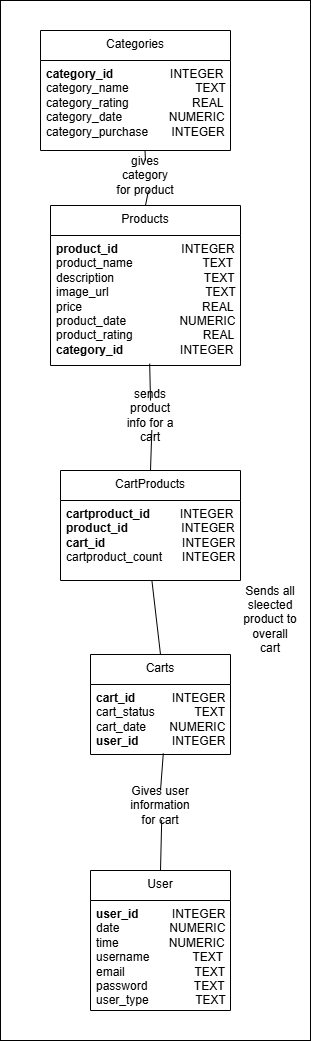

The diagram above was exported from draw.io. Its source (the exported page's mxGraphModel, read from the mxfile embedded in the PNG):
<mxGraphModel dx="1303" dy="2434" grid="1" gridSize="10" guides="1" tooltips="1" connect="1" arrows="1" fold="1" page="1" pageScale="1" pageWidth="827" pageHeight="1169" math="0" shadow="0">
  <root>
    <mxCell id="WIyWlLk6GJQsqaUBKTNV-0" />
    <mxCell id="WIyWlLk6GJQsqaUBKTNV-1" parent="WIyWlLk6GJQsqaUBKTNV-0" />
    <mxCell id="dkYRQRp6VY5KspGKPX3j-40" value="" style="rounded=0;whiteSpace=wrap;html=1;" vertex="1" parent="WIyWlLk6GJQsqaUBKTNV-1">
      <mxGeometry x="200" y="-50" width="310" height="1040" as="geometry" />
    </mxCell>
    <mxCell id="dkYRQRp6VY5KspGKPX3j-0" value="User" style="swimlane;fontStyle=0;childLayout=stackLayout;horizontal=1;startSize=30;horizontalStack=0;resizeParent=1;resizeParentMax=0;resizeLast=0;collapsible=1;marginBottom=0;whiteSpace=wrap;html=1;verticalAlign=top;" vertex="1" parent="WIyWlLk6GJQsqaUBKTNV-1">
      <mxGeometry x="290" y="820" width="140" height="140" as="geometry">
        <mxRectangle x="130" y="180" width="60" height="30" as="alternateBounds" />
      </mxGeometry>
    </mxCell>
    <mxCell id="dkYRQRp6VY5KspGKPX3j-1" value="&lt;b&gt;user_id&amp;nbsp; &amp;nbsp; &amp;nbsp; &amp;nbsp; &amp;nbsp; &lt;/b&gt;INTEGER&lt;div&gt;date&amp;nbsp; &amp;nbsp; &amp;nbsp; &amp;nbsp; &amp;nbsp; &amp;nbsp; &amp;nbsp; &amp;nbsp;NUMERIC&lt;/div&gt;&lt;div&gt;time&amp;nbsp; &amp;nbsp; &amp;nbsp; &amp;nbsp; &amp;nbsp; &amp;nbsp; &amp;nbsp; &amp;nbsp;NUMERIC&lt;/div&gt;&lt;div&gt;username&amp;nbsp; &amp;nbsp; &amp;nbsp; &amp;nbsp; &amp;nbsp; &amp;nbsp; &amp;nbsp;TEXT&lt;/div&gt;&lt;div&gt;email&amp;nbsp; &amp;nbsp; &amp;nbsp; &amp;nbsp; &amp;nbsp; &amp;nbsp; &amp;nbsp; &amp;nbsp; &amp;nbsp; &amp;nbsp; &amp;nbsp;TEXT&lt;/div&gt;&lt;div&gt;password&amp;nbsp; &amp;nbsp; &amp;nbsp; &amp;nbsp; &amp;nbsp; &amp;nbsp; &amp;nbsp; TEXT&lt;/div&gt;&lt;div&gt;&lt;span style=&quot;background-color: initial;&quot;&gt;user_type&amp;nbsp; &amp;nbsp; &amp;nbsp; &amp;nbsp; &amp;nbsp; &amp;nbsp; &amp;nbsp; TEXT&lt;/span&gt;&lt;/div&gt;" style="text;strokeColor=none;fillColor=none;align=left;verticalAlign=top;spacingLeft=4;spacingRight=4;overflow=hidden;points=[[0,0.5],[1,0.5]];portConstraint=eastwest;rotatable=0;whiteSpace=wrap;html=1;" vertex="1" parent="dkYRQRp6VY5KspGKPX3j-0">
      <mxGeometry y="30" width="140" height="110" as="geometry" />
    </mxCell>
    <mxCell id="dkYRQRp6VY5KspGKPX3j-6" value="Categories" style="swimlane;fontStyle=0;childLayout=stackLayout;horizontal=1;startSize=30;horizontalStack=0;resizeParent=1;resizeParentMax=0;resizeLast=0;collapsible=1;marginBottom=0;whiteSpace=wrap;html=1;verticalAlign=top;" vertex="1" parent="WIyWlLk6GJQsqaUBKTNV-1">
      <mxGeometry x="240" y="-20" width="190" height="120" as="geometry">
        <mxRectangle x="130" y="180" width="60" height="30" as="alternateBounds" />
      </mxGeometry>
    </mxCell>
    <mxCell id="dkYRQRp6VY5KspGKPX3j-7" value="&lt;b&gt;category_id&amp;nbsp; &amp;nbsp; &amp;nbsp; &amp;nbsp; &amp;nbsp; &amp;nbsp; &amp;nbsp; &amp;nbsp; &amp;nbsp;&lt;/b&gt;INTEGER&lt;div&gt;category_name&amp;nbsp; &amp;nbsp; &amp;nbsp; &amp;nbsp; &amp;nbsp; &amp;nbsp; &amp;nbsp; &amp;nbsp; &amp;nbsp; &amp;nbsp; TEXT&lt;/div&gt;&lt;div&gt;category_rating&amp;nbsp; &amp;nbsp; &amp;nbsp; &amp;nbsp; &amp;nbsp; &amp;nbsp; &amp;nbsp; &amp;nbsp; &amp;nbsp; &amp;nbsp;REAL&lt;/div&gt;&lt;div&gt;category_date&amp;nbsp; &amp;nbsp; &amp;nbsp; &amp;nbsp; &amp;nbsp; &amp;nbsp; &amp;nbsp; NUMERIC&lt;/div&gt;&lt;div&gt;category_purchase&amp;nbsp; &amp;nbsp; &amp;nbsp; &amp;nbsp;INTEGER&lt;/div&gt;" style="text;strokeColor=none;fillColor=none;align=left;verticalAlign=top;spacingLeft=4;spacingRight=4;overflow=hidden;points=[[0,0.5],[1,0.5]];portConstraint=eastwest;rotatable=0;whiteSpace=wrap;html=1;" vertex="1" parent="dkYRQRp6VY5KspGKPX3j-6">
      <mxGeometry y="30" width="190" height="90" as="geometry" />
    </mxCell>
    <mxCell id="dkYRQRp6VY5KspGKPX3j-8" value="Products" style="swimlane;fontStyle=0;childLayout=stackLayout;horizontal=1;startSize=30;horizontalStack=0;resizeParent=1;resizeParentMax=0;resizeLast=0;collapsible=1;marginBottom=0;whiteSpace=wrap;html=1;verticalAlign=top;" vertex="1" parent="WIyWlLk6GJQsqaUBKTNV-1">
      <mxGeometry x="250" y="155" width="190" height="160" as="geometry">
        <mxRectangle x="130" y="180" width="60" height="30" as="alternateBounds" />
      </mxGeometry>
    </mxCell>
    <mxCell id="dkYRQRp6VY5KspGKPX3j-9" value="&lt;b&gt;product_id&amp;nbsp; &amp;nbsp; &amp;nbsp; &amp;nbsp; &amp;nbsp; &amp;nbsp; &amp;nbsp; &amp;nbsp; &amp;nbsp; &amp;nbsp;&lt;/b&gt;INTEGER&lt;div&gt;product_name&amp;nbsp; &amp;nbsp; &amp;nbsp; &amp;nbsp; &amp;nbsp; &amp;nbsp; &amp;nbsp; &amp;nbsp; &amp;nbsp; &amp;nbsp; &amp;nbsp;TEXT&lt;/div&gt;&lt;div&gt;description&amp;nbsp; &amp;nbsp; &amp;nbsp; &amp;nbsp; &amp;nbsp; &amp;nbsp; &amp;nbsp; &amp;nbsp; &amp;nbsp; &amp;nbsp; &amp;nbsp; &amp;nbsp; &amp;nbsp; &amp;nbsp;TEXT&lt;/div&gt;&lt;div&gt;image_url&amp;nbsp; &amp;nbsp; &amp;nbsp; &amp;nbsp; &amp;nbsp; &amp;nbsp; &amp;nbsp; &amp;nbsp; &amp;nbsp; &amp;nbsp; &amp;nbsp; &amp;nbsp; &amp;nbsp; &amp;nbsp; &amp;nbsp;TEXT&lt;/div&gt;&lt;div&gt;price&amp;nbsp; &amp;nbsp; &amp;nbsp; &amp;nbsp; &amp;nbsp; &amp;nbsp; &amp;nbsp; &amp;nbsp; &amp;nbsp; &amp;nbsp; &amp;nbsp; &amp;nbsp; &amp;nbsp; &amp;nbsp; &amp;nbsp; &amp;nbsp; &amp;nbsp; &amp;nbsp; REAL&lt;/div&gt;&lt;div&gt;product_date&amp;nbsp; &amp;nbsp; &amp;nbsp; &amp;nbsp; &amp;nbsp; &amp;nbsp; &amp;nbsp; &amp;nbsp; NUMERIC&lt;/div&gt;&lt;div&gt;product_rating&amp;nbsp; &amp;nbsp; &amp;nbsp; &amp;nbsp; &amp;nbsp; &amp;nbsp; &amp;nbsp; &amp;nbsp; &amp;nbsp; &amp;nbsp; &amp;nbsp;REAL&lt;/div&gt;&lt;div&gt;&lt;b&gt;category_id&amp;nbsp; &amp;nbsp; &amp;nbsp; &amp;nbsp; &amp;nbsp; &amp;nbsp; &amp;nbsp; &amp;nbsp; &amp;nbsp;&lt;/b&gt;INTEGER&lt;/div&gt;&lt;div&gt;&lt;b&gt;&lt;br&gt;&lt;/b&gt;&lt;/div&gt;" style="text;strokeColor=none;fillColor=none;align=left;verticalAlign=top;spacingLeft=4;spacingRight=4;overflow=hidden;points=[[0,0.5],[1,0.5]];portConstraint=eastwest;rotatable=0;whiteSpace=wrap;html=1;" vertex="1" parent="dkYRQRp6VY5KspGKPX3j-8">
      <mxGeometry y="30" width="190" height="130" as="geometry" />
    </mxCell>
    <mxCell id="dkYRQRp6VY5KspGKPX3j-10" value="Carts" style="swimlane;fontStyle=0;childLayout=stackLayout;horizontal=1;startSize=30;horizontalStack=0;resizeParent=1;resizeParentMax=0;resizeLast=0;collapsible=1;marginBottom=0;whiteSpace=wrap;html=1;verticalAlign=top;" vertex="1" parent="WIyWlLk6GJQsqaUBKTNV-1">
      <mxGeometry x="290" y="604" width="140" height="100" as="geometry">
        <mxRectangle x="130" y="180" width="60" height="30" as="alternateBounds" />
      </mxGeometry>
    </mxCell>
    <mxCell id="dkYRQRp6VY5KspGKPX3j-11" value="&lt;b&gt;cart_id&amp;nbsp; &amp;nbsp; &amp;nbsp; &amp;nbsp; &amp;nbsp; &amp;nbsp;&lt;/b&gt;INTEGER&lt;div&gt;cart_status&amp;nbsp; &amp;nbsp; &amp;nbsp; &amp;nbsp; &amp;nbsp; &amp;nbsp; TEXT&lt;/div&gt;&lt;div&gt;cart_date&amp;nbsp; &amp;nbsp; &amp;nbsp; &amp;nbsp;NUMERIC&lt;br&gt;&lt;/div&gt;&lt;div&gt;&lt;b&gt;user_id&amp;nbsp; &amp;nbsp; &amp;nbsp; &amp;nbsp; &amp;nbsp; &lt;/b&gt;INTEGER&lt;/div&gt;" style="text;strokeColor=none;fillColor=none;align=left;verticalAlign=top;spacingLeft=4;spacingRight=4;overflow=hidden;points=[[0,0.5],[1,0.5]];portConstraint=eastwest;rotatable=0;whiteSpace=wrap;html=1;" vertex="1" parent="dkYRQRp6VY5KspGKPX3j-10">
      <mxGeometry y="30" width="140" height="70" as="geometry" />
    </mxCell>
    <mxCell id="dkYRQRp6VY5KspGKPX3j-12" value="CartProducts" style="swimlane;fontStyle=0;childLayout=stackLayout;horizontal=1;startSize=30;horizontalStack=0;resizeParent=1;resizeParentMax=0;resizeLast=0;collapsible=1;marginBottom=0;whiteSpace=wrap;html=1;verticalAlign=top;" vertex="1" parent="WIyWlLk6GJQsqaUBKTNV-1">
      <mxGeometry x="260" y="420" width="180" height="110" as="geometry">
        <mxRectangle x="130" y="180" width="60" height="30" as="alternateBounds" />
      </mxGeometry>
    </mxCell>
    <mxCell id="dkYRQRp6VY5KspGKPX3j-13" value="&lt;div&gt;&lt;b&gt;cartproduct_id&amp;nbsp; &amp;nbsp; &amp;nbsp; &amp;nbsp; &amp;nbsp;&lt;/b&gt;INTEGER&lt;/div&gt;&lt;b&gt;product_id&amp;nbsp; &amp;nbsp; &amp;nbsp; &amp;nbsp; &amp;nbsp; &amp;nbsp; &amp;nbsp; &amp;nbsp; &lt;/b&gt;INTEGER&lt;div&gt;&lt;b&gt;cart_id&amp;nbsp; &amp;nbsp; &amp;nbsp; &amp;nbsp; &amp;nbsp; &amp;nbsp; &amp;nbsp; &amp;nbsp; &amp;nbsp; &amp;nbsp; &amp;nbsp; &amp;nbsp;&lt;/b&gt;INTEGER&lt;/div&gt;&lt;div&gt;cartproduct_count&amp;nbsp; &amp;nbsp; &amp;nbsp; INTEGER&lt;/div&gt;" style="text;strokeColor=none;fillColor=none;align=left;verticalAlign=top;spacingLeft=4;spacingRight=4;overflow=hidden;points=[[0,0.5],[1,0.5]];portConstraint=eastwest;rotatable=0;whiteSpace=wrap;html=1;" vertex="1" parent="dkYRQRp6VY5KspGKPX3j-12">
      <mxGeometry y="30" width="180" height="80" as="geometry" />
    </mxCell>
    <mxCell id="dkYRQRp6VY5KspGKPX3j-16" value="" style="endArrow=none;html=1;rounded=0;entryX=0.55;entryY=0.997;entryDx=0;entryDy=0;entryPerimeter=0;exitX=0.5;exitY=0;exitDx=0;exitDy=0;" edge="1" parent="WIyWlLk6GJQsqaUBKTNV-1" source="dkYRQRp6VY5KspGKPX3j-30" target="dkYRQRp6VY5KspGKPX3j-7">
      <mxGeometry width="50" height="50" relative="1" as="geometry">
        <mxPoint x="300" y="110" as="sourcePoint" />
        <mxPoint x="80" y="60" as="targetPoint" />
      </mxGeometry>
    </mxCell>
    <mxCell id="dkYRQRp6VY5KspGKPX3j-17" value="" style="endArrow=none;html=1;rounded=0;entryX=0.5;entryY=0;entryDx=0;entryDy=0;exitX=0.52;exitY=0.984;exitDx=0;exitDy=0;exitPerimeter=0;" edge="1" parent="WIyWlLk6GJQsqaUBKTNV-1" source="dkYRQRp6VY5KspGKPX3j-34" target="dkYRQRp6VY5KspGKPX3j-0">
      <mxGeometry width="50" height="50" relative="1" as="geometry">
        <mxPoint x="-20" y="740" as="sourcePoint" />
        <mxPoint x="-20" y="380" as="targetPoint" />
      </mxGeometry>
    </mxCell>
    <mxCell id="dkYRQRp6VY5KspGKPX3j-19" value="" style="endArrow=none;html=1;rounded=0;entryX=0.522;entryY=0.986;entryDx=0;entryDy=0;entryPerimeter=0;exitX=0.5;exitY=0;exitDx=0;exitDy=0;" edge="1" parent="WIyWlLk6GJQsqaUBKTNV-1" source="dkYRQRp6VY5KspGKPX3j-28" target="dkYRQRp6VY5KspGKPX3j-9">
      <mxGeometry width="50" height="50" relative="1" as="geometry">
        <mxPoint x="150" y="380" as="sourcePoint" />
        <mxPoint x="200" y="330" as="targetPoint" />
      </mxGeometry>
    </mxCell>
    <mxCell id="dkYRQRp6VY5KspGKPX3j-29" value="" style="endArrow=none;html=1;rounded=0;entryX=0.522;entryY=0.986;entryDx=0;entryDy=0;entryPerimeter=0;exitX=0.5;exitY=0;exitDx=0;exitDy=0;" edge="1" parent="WIyWlLk6GJQsqaUBKTNV-1" source="dkYRQRp6VY5KspGKPX3j-12" target="dkYRQRp6VY5KspGKPX3j-28">
      <mxGeometry width="50" height="50" relative="1" as="geometry">
        <mxPoint x="350" y="420" as="sourcePoint" />
        <mxPoint x="349" y="313" as="targetPoint" />
      </mxGeometry>
    </mxCell>
    <mxCell id="dkYRQRp6VY5KspGKPX3j-28" value="sends product info for a cart" style="text;html=1;align=center;verticalAlign=middle;whiteSpace=wrap;rounded=0;" vertex="1" parent="WIyWlLk6GJQsqaUBKTNV-1">
      <mxGeometry x="320" y="350" width="60" height="30" as="geometry" />
    </mxCell>
    <mxCell id="dkYRQRp6VY5KspGKPX3j-31" value="" style="endArrow=none;html=1;rounded=0;entryX=0.55;entryY=0.997;entryDx=0;entryDy=0;entryPerimeter=0;exitX=0.5;exitY=0;exitDx=0;exitDy=0;" edge="1" parent="WIyWlLk6GJQsqaUBKTNV-1" source="dkYRQRp6VY5KspGKPX3j-8" target="dkYRQRp6VY5KspGKPX3j-30">
      <mxGeometry width="50" height="50" relative="1" as="geometry">
        <mxPoint x="345" y="155" as="sourcePoint" />
        <mxPoint x="345" y="100" as="targetPoint" />
      </mxGeometry>
    </mxCell>
    <mxCell id="dkYRQRp6VY5KspGKPX3j-30" value="gives category for product" style="text;html=1;align=center;verticalAlign=middle;whiteSpace=wrap;rounded=0;" vertex="1" parent="WIyWlLk6GJQsqaUBKTNV-1">
      <mxGeometry x="315" y="110" width="60" height="30" as="geometry" />
    </mxCell>
    <mxCell id="dkYRQRp6VY5KspGKPX3j-32" value="" style="endArrow=none;html=1;rounded=0;exitX=0.5;exitY=0;exitDx=0;exitDy=0;entryX=0.508;entryY=1.004;entryDx=0;entryDy=0;entryPerimeter=0;" edge="1" parent="WIyWlLk6GJQsqaUBKTNV-1" source="dkYRQRp6VY5KspGKPX3j-10" target="dkYRQRp6VY5KspGKPX3j-13">
      <mxGeometry width="50" height="50" relative="1" as="geometry">
        <mxPoint x="70" y="485" as="sourcePoint" />
        <mxPoint x="330" y="565" as="targetPoint" />
        <Array as="points" />
      </mxGeometry>
    </mxCell>
    <mxCell id="dkYRQRp6VY5KspGKPX3j-35" value="" style="endArrow=none;html=1;rounded=0;entryX=0.5;entryY=0;entryDx=0;entryDy=0;exitX=0.52;exitY=0.984;exitDx=0;exitDy=0;exitPerimeter=0;" edge="1" parent="WIyWlLk6GJQsqaUBKTNV-1" source="dkYRQRp6VY5KspGKPX3j-11" target="dkYRQRp6VY5KspGKPX3j-34">
      <mxGeometry width="50" height="50" relative="1" as="geometry">
        <mxPoint x="363" y="703" as="sourcePoint" />
        <mxPoint x="360" y="820" as="targetPoint" />
      </mxGeometry>
    </mxCell>
    <mxCell id="dkYRQRp6VY5KspGKPX3j-34" value="Gives user information for cart" style="text;html=1;align=center;verticalAlign=middle;whiteSpace=wrap;rounded=0;" vertex="1" parent="WIyWlLk6GJQsqaUBKTNV-1">
      <mxGeometry x="330" y="740" width="60" height="30" as="geometry" />
    </mxCell>
    <mxCell id="dkYRQRp6VY5KspGKPX3j-37" value="Sends all sleected product to overall cart" style="text;html=1;align=center;verticalAlign=middle;whiteSpace=wrap;rounded=0;" vertex="1" parent="WIyWlLk6GJQsqaUBKTNV-1">
      <mxGeometry x="440" y="534" width="60" height="70" as="geometry" />
    </mxCell>
  </root>
</mxGraphModel>